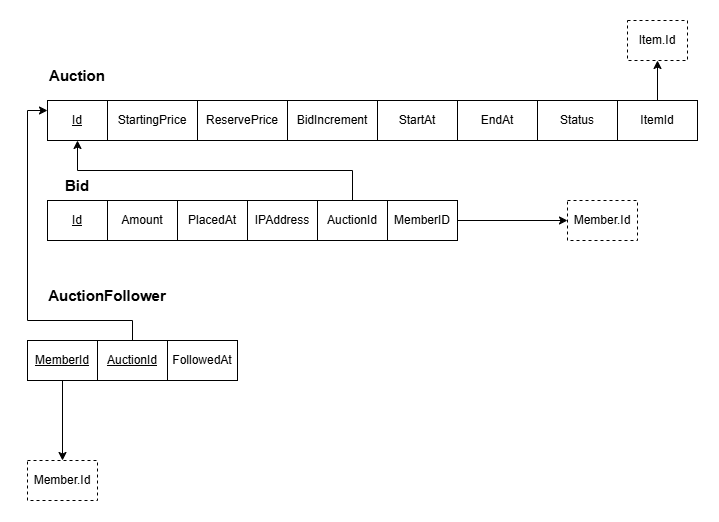

The diagram above was exported from draw.io. Its source (the exported page's mxGraphModel, read from the mxfile embedded in the PNG):
<mxGraphModel dx="952" dy="564" grid="1" gridSize="10" guides="1" tooltips="1" connect="1" arrows="1" fold="1" page="1" pageScale="1" pageWidth="850" pageHeight="1100" math="0" shadow="0">
  <root>
    <mxCell id="0" />
    <mxCell id="1" parent="0" />
    <mxCell id="Fa5Bz6G58PwXnTRldhgi-1" parent="1" style="text;html=1;whiteSpace=wrap;strokeColor=none;fillColor=none;align=center;verticalAlign=middle;rounded=0;" value="&lt;font style=&quot;font-size: 15px;&quot;&gt;&lt;b&gt;Auction&lt;/b&gt;&lt;/font&gt;" vertex="1">
      <mxGeometry height="30" width="60" x="30" y="40" as="geometry" />
    </mxCell>
    <mxCell id="VMubmqMVbou_V5dh_N7G-1" parent="1" style="whiteSpace=wrap;html=1;align=center;" value="&lt;u&gt;Id&lt;/u&gt;" vertex="1">
      <mxGeometry height="40" width="60" x="30" y="80" as="geometry" />
    </mxCell>
    <mxCell id="YrStp4ijYV3o-N8UDm5O-1" parent="1" style="whiteSpace=wrap;html=1;align=center;" value="StartingPrice" vertex="1">
      <mxGeometry height="40" width="90" x="90" y="80" as="geometry" />
    </mxCell>
    <mxCell id="YrStp4ijYV3o-N8UDm5O-2" parent="1" style="whiteSpace=wrap;html=1;align=center;" value="ReservePrice" vertex="1">
      <mxGeometry height="40" width="90" x="180" y="80" as="geometry" />
    </mxCell>
    <mxCell id="YrStp4ijYV3o-N8UDm5O-3" parent="1" style="whiteSpace=wrap;html=1;align=center;" value="BidIncrement" vertex="1">
      <mxGeometry height="40" width="90" x="270" y="80" as="geometry" />
    </mxCell>
    <mxCell id="YrStp4ijYV3o-N8UDm5O-4" parent="1" style="whiteSpace=wrap;html=1;align=center;" value="StartAt" vertex="1">
      <mxGeometry height="40" width="80" x="360" y="80" as="geometry" />
    </mxCell>
    <mxCell id="YrStp4ijYV3o-N8UDm5O-5" parent="1" style="whiteSpace=wrap;html=1;align=center;" value="EndAt" vertex="1">
      <mxGeometry height="40" width="80" x="440" y="80" as="geometry" />
    </mxCell>
    <mxCell id="YrStp4ijYV3o-N8UDm5O-6" parent="1" style="whiteSpace=wrap;html=1;align=center;" value="Status" vertex="1">
      <mxGeometry height="40" width="80" x="520" y="80" as="geometry" />
    </mxCell>
    <mxCell id="1WPn_IleArctBRxQhjWr-1" edge="1" parent="1" source="YrStp4ijYV3o-N8UDm5O-7" style="edgeStyle=orthogonalEdgeStyle;rounded=0;orthogonalLoop=1;jettySize=auto;html=1;defaultLabelBackgroundColor=page;labelPadding=0 4;" target="tx6OjtDyiOsgQZ10IrMk-1">
      <mxGeometry relative="1" as="geometry" />
    </mxCell>
    <mxCell id="YrStp4ijYV3o-N8UDm5O-7" parent="1" style="whiteSpace=wrap;html=1;align=center;" value="ItemId" vertex="1">
      <mxGeometry height="40" width="80" x="600" y="80" as="geometry" />
    </mxCell>
    <mxCell id="tx6OjtDyiOsgQZ10IrMk-1" parent="1" style="whiteSpace=wrap;html=1;align=center;dashed=1;" value="Item.Id" vertex="1">
      <mxGeometry height="40" width="60" x="610" as="geometry" />
    </mxCell>
    <mxCell id="1WPn_IleArctBRxQhjWr-2" parent="1" style="text;html=1;whiteSpace=wrap;strokeColor=none;fillColor=none;align=center;verticalAlign=middle;rounded=0;" value="&lt;font style=&quot;font-size: 15px;&quot;&gt;&lt;b&gt;Bid&lt;/b&gt;&lt;/font&gt;" vertex="1">
      <mxGeometry height="30" width="60" x="30" y="150" as="geometry" />
    </mxCell>
    <mxCell id="1WPn_IleArctBRxQhjWr-3" parent="1" style="whiteSpace=wrap;html=1;align=center;" value="&lt;u&gt;Id&lt;/u&gt;" vertex="1">
      <mxGeometry height="40" width="60" x="30" y="180" as="geometry" />
    </mxCell>
    <mxCell id="1WPn_IleArctBRxQhjWr-4" parent="1" style="whiteSpace=wrap;html=1;align=center;" value="Amount" vertex="1">
      <mxGeometry height="40" width="70" x="90" y="180" as="geometry" />
    </mxCell>
    <mxCell id="1WPn_IleArctBRxQhjWr-5" parent="1" style="whiteSpace=wrap;html=1;align=center;" value="PlacedAt" vertex="1">
      <mxGeometry height="40" width="70" x="160" y="180" as="geometry" />
    </mxCell>
    <mxCell id="1WPn_IleArctBRxQhjWr-6" parent="1" style="whiteSpace=wrap;html=1;align=center;" value="IPAddress" vertex="1">
      <mxGeometry height="40" width="70" x="230" y="180" as="geometry" />
    </mxCell>
    <mxCell id="06PnU8IUztoJhT8XwK7L-2" edge="1" parent="1" source="06PnU8IUztoJhT8XwK7L-1" style="edgeStyle=orthogonalEdgeStyle;rounded=0;orthogonalLoop=1;jettySize=auto;html=1;defaultLabelBackgroundColor=page;labelPadding=0 4;" target="VMubmqMVbou_V5dh_N7G-1">
      <mxGeometry relative="1" as="geometry">
        <Array as="points">
          <mxPoint x="335" y="150" />
          <mxPoint x="60" y="150" />
        </Array>
      </mxGeometry>
    </mxCell>
    <mxCell id="06PnU8IUztoJhT8XwK7L-1" parent="1" style="whiteSpace=wrap;html=1;align=center;" value="AuctionId" vertex="1">
      <mxGeometry height="40" width="70" x="300" y="180" as="geometry" />
    </mxCell>
    <mxCell id="06PnU8IUztoJhT8XwK7L-5" edge="1" parent="1" source="06PnU8IUztoJhT8XwK7L-3" style="edgeStyle=orthogonalEdgeStyle;rounded=0;orthogonalLoop=1;jettySize=auto;html=1;entryX=0;entryY=0.5;entryDx=0;entryDy=0;defaultLabelBackgroundColor=page;labelPadding=0 4;" target="06PnU8IUztoJhT8XwK7L-4">
      <mxGeometry relative="1" as="geometry" />
    </mxCell>
    <mxCell id="06PnU8IUztoJhT8XwK7L-3" parent="1" style="whiteSpace=wrap;html=1;align=center;" value="MemberID" vertex="1">
      <mxGeometry height="40" width="70" x="370" y="180" as="geometry" />
    </mxCell>
    <mxCell id="06PnU8IUztoJhT8XwK7L-4" parent="1" style="whiteSpace=wrap;html=1;align=center;dashed=1;" value="Member.Id" vertex="1">
      <mxGeometry height="40" width="70" x="550" y="180" as="geometry" />
    </mxCell>
    <mxCell id="aqm9OJLY3rWQ6CLiMLsJ-1" parent="1" style="text;html=1;whiteSpace=wrap;strokeColor=none;fillColor=none;align=center;verticalAlign=middle;rounded=0;" value="&lt;font style=&quot;font-size: 15px;&quot;&gt;&lt;b&gt;AuctionFollower&lt;/b&gt;&lt;/font&gt;" vertex="1">
      <mxGeometry height="30" width="60" x="60" y="260" as="geometry" />
    </mxCell>
    <mxCell id="aqm9OJLY3rWQ6CLiMLsJ-3" parent="1" style="whiteSpace=wrap;html=1;align=center;" value="FollowedAt" vertex="1">
      <mxGeometry height="40" width="70" x="150" y="320" as="geometry" />
    </mxCell>
    <mxCell id="aqm9OJLY3rWQ6CLiMLsJ-8" edge="1" parent="1" source="aqm9OJLY3rWQ6CLiMLsJ-4" style="edgeStyle=orthogonalEdgeStyle;rounded=0;orthogonalLoop=1;jettySize=auto;html=1;entryX=0.5;entryY=0;entryDx=0;entryDy=0;defaultLabelBackgroundColor=page;labelPadding=0 4;" target="aqm9OJLY3rWQ6CLiMLsJ-7">
      <mxGeometry relative="1" as="geometry" />
    </mxCell>
    <mxCell id="aqm9OJLY3rWQ6CLiMLsJ-4" parent="1" style="whiteSpace=wrap;html=1;align=center;" value="&lt;u&gt;MemberId&lt;/u&gt;" vertex="1">
      <mxGeometry height="40" width="70" x="10" y="320" as="geometry" />
    </mxCell>
    <mxCell id="aqm9OJLY3rWQ6CLiMLsJ-6" edge="1" parent="1" source="aqm9OJLY3rWQ6CLiMLsJ-5" style="edgeStyle=orthogonalEdgeStyle;rounded=0;orthogonalLoop=1;jettySize=auto;html=1;entryX=0;entryY=0.25;entryDx=0;entryDy=0;defaultLabelBackgroundColor=page;labelPadding=0 4;" target="VMubmqMVbou_V5dh_N7G-1">
      <mxGeometry relative="1" x="0.0229" as="geometry">
        <Array as="points">
          <mxPoint x="115" y="300" />
          <mxPoint x="10" y="300" />
          <mxPoint x="10" y="90" />
        </Array>
      </mxGeometry>
    </mxCell>
    <mxCell id="aqm9OJLY3rWQ6CLiMLsJ-5" parent="1" style="whiteSpace=wrap;html=1;align=center;" value="&lt;u&gt;AuctionId&lt;/u&gt;" vertex="1">
      <mxGeometry height="40" width="70" x="80" y="320" as="geometry" />
    </mxCell>
    <mxCell id="aqm9OJLY3rWQ6CLiMLsJ-7" parent="1" style="whiteSpace=wrap;html=1;align=center;dashed=1;" value="Member.Id" vertex="1">
      <mxGeometry height="40" width="70" x="10" y="440" as="geometry" />
    </mxCell>
  </root>
</mxGraphModel>